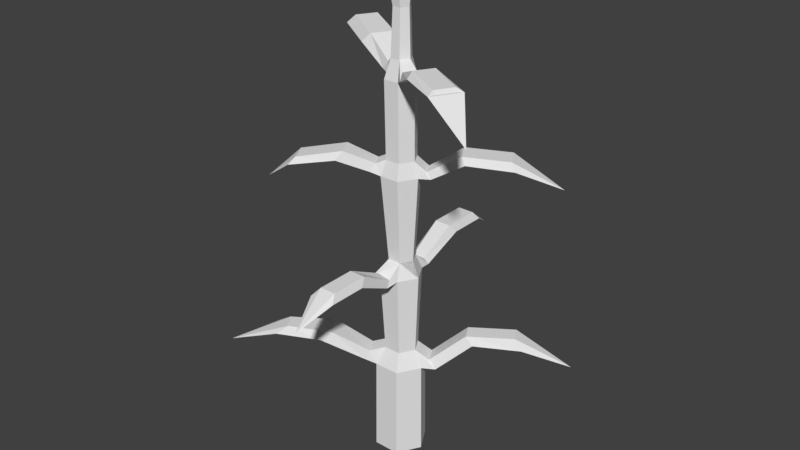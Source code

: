 # Source: CornStalk.blend  (saved by Blender 2.78.0; exported with 4.5.12 LTS)
import bpy
from mathutils import Matrix  # noqa: F401  (used for matrix-valued properties, if any)

bpy.ops.wm.read_factory_settings(use_empty=True)
scene = bpy.context.scene
scene.name = 'Scene'

# ---- collections
col_collection_1 = bpy.data.collections.new('Collection 1'); scene.collection.children.link(col_collection_1)

# ---- materials (node trees are filled in below, after node groups)
mat_material_001 = bpy.data.materials.new('Material.001')
mat_material_001.alpha_threshold = 0.0
mat_material_001.use_transparent_shadow = False
mat_material_001.roughness = 0.5

# ---- material node trees

# ---- world
world_world = bpy.data.worlds.new('World'); scene.world = world_world
world_world.color = (0.05088, 0.05088, 0.05088)
world_world.use_sun_shadow = False
world_world.sun_shadow_jitter_overblur = 0.0
world_world.cycles.sampling_method = 'MANUAL'

# ---- meshes
me_cylinder_002 = bpy.data.meshes.new('Cylinder.002')
me_cylinder_002.from_pydata([(-0.1289, 0.05598, -0.4503), (0.0003036, 0.008442, -0.3395), (-0.05163, 0.0556, -0.4456), (-0.03523, 0.01548, -0.4793), (-0.05397, 0.06516, -0.4568), (-0.02465, 0.03359, -0.4793), (-0.07748, 0.02492, -0.4568), (-0.1744, 0.1093, -0.4811), (-0.06672, 0.02978, -0.4456), (0.09116, 0.03998, -0.8321), (-0.02035, 0.02739, -0.4685), (0.08051, 0.0406, -0.8219), (0.005578, 0.0179, -0.3941), (0.01113, 0.00817, -0.3941), (0.005477, -0.001498, -0.3941), (-0.00572, -0.001439, -0.3941), (-0.01127, 0.008287, -0.3941), (-0.005619, 0.01795, -0.3941), (0.01339, 0.007681, -0.4552), (0.006591, -0.003947, -0.4552), (-0.006876, -0.003877, -0.4552), (-0.01355, 0.007822, -0.4552), (-0.006754, 0.01945, -0.4552), (0.006714, 0.01938, -0.4552), (0.02625, 0.007436, -0.6031), (0.01281, -0.01557, -0.6031), (-0.01383, -0.01543, -0.6031), (-0.02703, 0.007715, -0.6031), (-0.01359, 0.03072, -0.6031), (0.01305, 0.03058, -0.6031), (0.01864, 0.008103, -0.7191), (0.009588, -0.007385, -0.7191), (-0.008351, -0.007291, -0.7191), (-0.01724, 0.008291, -0.7191), (-0.008188, 0.02378, -0.7191), (0.00975, 0.02368, -0.7191), (0.02367, 0.007449, -0.8497), (0.01217, -0.01223, -0.8497), (-0.01062, -0.01212, -0.8497), (-0.02192, 0.007687, -0.8497), (-0.01042, 0.02737, -0.8497), (0.01238, 0.02725, -0.8497), (0.03432, 0.006828, -0.8733), (0.01695, -0.0229, -0.8733), (-0.01747, -0.02272, -0.8733), (-0.03453, 0.007188, -0.8733), (-0.01716, 0.03691, -0.8733), (0.01727, 0.03673, -0.8733), (0.03556, 0.006821, -1.002), (0.01756, -0.02397, -1.002), (-0.0181, -0.02378, -1.002), (-0.03576, 0.007194, -1.002), (-0.01777, 0.03798, -1.002), (0.01789, 0.0378, -1.002), (0.01405, 0.03211, -0.7405), (0.02808, 0.007517, -0.7405), (0.0138, -0.01693, -0.7405), (-0.01452, -0.01678, -0.7405), (-0.02855, 0.007814, -0.7405), (-0.01426, 0.03226, -0.7405), (0.01038, 0.02537, -0.5821), (0.02041, 0.007784, -0.5821), (0.01019, -0.009698, -0.5821), (-0.01005, -0.009592, -0.5821), (-0.02009, 0.007996, -0.5821), (-0.009871, 0.02548, -0.5821), (-0.02714, 0.01576, -0.4685), (0.02842, 0.0366, -0.8626), (0.1926, 0.1191, -0.8615), (0.00993, 0.02554, -0.4802), (0.02033, 0.007314, -0.4802), (0.00974, -0.0108, -0.4802), (-0.01124, -0.01069, -0.4802), (-0.02164, 0.007533, -0.4802), (-0.01105, 0.02565, -0.4802), (0.007175, 0.02171, -0.3617), (0.01523, 0.0076, -0.3617), (0.007028, -0.006429, -0.3617), (-0.009221, -0.006344, -0.3617), (-0.01727, 0.00777, -0.3617), (-0.009074, 0.0218, -0.3617), (0.0112, 0.01466, -0.3617), (0.1691, -0.09213, -0.4931), (0.03971, 0.0168, -0.8626), (0.05036, 0.01618, -0.8733), (0.0333, 0.04609, -0.8733), (0.02836, 0.0008533, -0.4639), (0.03753, 0.0003682, -0.4716), (0.02354, -0.02356, -0.4716), (0.01939, -0.0145, -0.4639), (0.06973, -0.01723, -0.4468), (0.0801, -0.01565, -0.4529), (0.05819, -0.05316, -0.4529), (0.05567, -0.0413, -0.4468), (0.1215, -0.04808, -0.4484), (0.1317, -0.04671, -0.4522), (0.1106, -0.08284, -0.4522), (0.1079, -0.07127, -0.4484), (-0.1183, 0.06053, -0.4394), (-0.1063, 0.09477, -0.4503), (-0.1038, 0.08543, -0.4394), (0.02625, 0.007436, -0.6031), (-0.01383, -0.01543, -0.6031), (-0.02703, 0.007715, -0.6031), (0.01305, 0.03058, -0.6031), (0.01038, 0.02537, -0.5821), (0.02041, 0.007784, -0.5821), (-0.01005, -0.009592, -0.5821), (-0.02009, 0.007996, -0.5821), (0.02625, 0.007436, -0.6031), (-0.01383, -0.01543, -0.6031), (-0.02703, 0.007715, -0.6031), (0.01305, 0.03058, -0.6031), (0.01038, 0.02537, -0.5821), (0.02041, 0.007784, -0.5821), (-0.01005, -0.009592, -0.5821), (-0.02009, 0.007996, -0.5821), (-0.1859, -0.1217, -0.854), (0.000129, -0.1848, -0.74), (-0.1378, -0.08247, -0.6139), (0.1235, 0.09205, -0.8191), (0.1284, 0.1015, -0.8332), (0.1348, 0.07225, -0.8191), (-0.025, -0.0218, -0.5986), (-0.0382, 0.001343, -0.5986), (-0.02123, -0.01596, -0.5879), (-0.03126, 0.001624, -0.5879), (-0.05465, -0.0515, -0.5819), (-0.04941, -0.04341, -0.5705), (-0.06331, -0.01903, -0.5705), (-0.07294, -0.01942, -0.5819), (-0.1017, -0.08492, -0.5892), (-0.09651, -0.07683, -0.5798), (-0.1104, -0.05246, -0.5798), (-0.12, -0.05285, -0.5892), (-0.04693, 0.0001151, -0.8682), (-0.03808, -0.005816, -0.8548), (-0.02678, -0.02562, -0.8548), (-0.02987, -0.02979, -0.8682), (-0.09808, -0.03067, -0.8345), (-0.0711, -0.07142, -0.8345), (-0.08027, -0.03121, -0.8254), (-0.06241, -0.05819, -0.8254), (-0.1408, -0.07498, -0.8291), (-0.12, -0.103, -0.8291), (-0.1235, -0.07287, -0.8186), (-0.1097, -0.09144, -0.8186), (0.1709, 0.1072, -0.6106), (0.1454, 0.07162, -0.8332), (0.06921, 0.0604, -0.8219), (0.0741, 0.06988, -0.8321), (0.02292, 0.03269, -0.5948), (0.02634, 0.03833, -0.6031), (0.03954, 0.01519, -0.6031), (0.03295, 0.0151, -0.5948), (0.05703, 0.05791, -0.5697), (0.07827, 0.03078, -0.5793), (0.05899, 0.06434, -0.5793), (0.07168, 0.03239, -0.5697), (0.1084, 0.08786, -0.5724), (0.1296, 0.06073, -0.5834), (0.1104, 0.0943, -0.5834), (0.123, 0.06235, -0.5724), (0.0138, -0.03664, -0.7405), (0.009588, -0.02709, -0.7346), (-0.008351, -0.027, -0.7309), (-0.01452, -0.03649, -0.7368), (-0.01789, -0.08613, -0.7165), (0.01694, -0.08628, -0.7165), (0.01176, -0.07673, -0.7069), (-0.0103, -0.07664, -0.7069), (-0.01789, -0.1383, -0.7165), (0.01694, -0.1384, -0.7165), (0.01176, -0.1289, -0.7069), (-0.0103, -0.1288, -0.7069), (0.0003387, 0.1863, -0.7376), (-0.01737, 0.0452, -0.7405), (0.01405, 0.04505, -0.7405), (0.00975, 0.04191, -0.7326), (-0.008188, 0.042, -0.7326), (-0.01737, 0.09897, -0.7136), (0.01773, 0.09883, -0.7136), (0.01239, 0.0904, -0.7031), (-0.009843, 0.09049, -0.7031), (-0.01737, 0.1493, -0.7136), (0.01773, 0.1492, -0.7136), (0.01239, 0.1408, -0.7031), (-0.009843, 0.1409, -0.7031)], [(75, 81), (81, 76)], [(76, 1, 77), (77, 1, 78), (78, 1, 79), (73, 21, 66, 3), (79, 1, 80), (80, 1, 75), (22, 74, 5, 10), (22, 17, 12, 23), (21, 16, 17, 22), (20, 15, 16, 21), (19, 14, 15, 20), (18, 13, 14, 19), (95, 94, 82), (71, 19, 20, 72), (72, 20, 21, 73), (98, 100, 7), (74, 22, 23, 69), (34, 28, 29, 35), (33, 27, 28, 34), (32, 26, 27, 33), (31, 25, 26, 32), (30, 24, 25, 31), (55, 30, 31, 56), (174, 171, 118), (57, 32, 33, 58), (58, 33, 34, 59), (185, 184, 175), (42, 36, 37, 43), (43, 37, 38, 44), (145, 143, 117), (45, 39, 40, 46), (46, 40, 41, 47), (52, 46, 47, 53), (51, 45, 46, 52), (50, 44, 45, 51), (49, 43, 44, 50), (48, 42, 43, 49), (100, 99, 7), (99, 0, 7), (0, 98, 7), (42, 47, 85, 84), (53, 47, 42, 48), (21, 22, 10, 66), (41, 40, 59, 54), (40, 39, 58, 59), (39, 38, 57, 58), (38, 37, 56, 57), (37, 36, 55, 56), (28, 65, 60, 29), (27, 64, 65, 28), (29, 60, 105, 104), (25, 62, 63, 26), (24, 61, 62, 25), (61, 24, 101, 106), (74, 73, 3, 5), (65, 74, 69, 60), (64, 73, 74, 65), (63, 72, 73, 64), (62, 71, 72, 63), (61, 70, 71, 62), (17, 80, 75, 12), (16, 79, 80, 17), (15, 78, 79, 16), (14, 77, 78, 15), (13, 76, 77, 14), (47, 41, 67, 85), (96, 95, 82), (97, 96, 82), (94, 97, 82), (18, 19, 89, 86), (19, 71, 88, 89), (71, 70, 87, 88), (70, 18, 86, 87), (86, 89, 93, 90), (89, 88, 92, 93), (88, 87, 91, 92), (87, 86, 90, 91), (90, 93, 97, 94), (93, 92, 96, 97), (92, 91, 95, 96), (91, 90, 94, 95), (3, 66, 8, 6), (5, 3, 6, 4), (10, 5, 4, 2), (66, 10, 2, 8), (6, 8, 98, 0), (4, 6, 0, 99), (2, 4, 99, 100), (8, 2, 100, 98), (106, 101, 109, 114), (27, 26, 102, 103), (63, 64, 108, 107), (26, 63, 107, 102), (64, 27, 103, 108), (134, 131, 119), (102, 107, 115, 110), (104, 105, 113, 112), (108, 103, 111, 116), (107, 108, 116, 115), (103, 102, 110, 111), (173, 174, 118), (67, 83, 11, 149), (131, 132, 119), (146, 145, 117), (143, 144, 117), (132, 133, 119), (133, 134, 119), (144, 146, 117), (116, 111, 124, 126), (115, 116, 126, 125), (110, 115, 125, 123), (111, 110, 123, 124), (126, 124, 130, 129), (125, 126, 129, 128), (123, 125, 128, 127), (124, 123, 127, 130), (129, 130, 134, 133), (128, 129, 133, 132), (127, 128, 132, 131), (130, 127, 131, 134), (44, 38, 137, 138), (45, 44, 138, 135), (38, 39, 136, 137), (39, 45, 135, 136), (138, 137, 142, 140), (135, 138, 140, 139), (137, 136, 141, 142), (136, 135, 139, 141), (140, 142, 146, 144), (139, 140, 144, 143), (142, 141, 145, 146), (141, 139, 143, 145), (1, 76, 75), (76, 13, 12, 75), (23, 12, 13, 18), (70, 69, 23, 18), (70, 114, 113, 69), (122, 148, 68), (35, 112, 109, 30), (31, 55, 54, 35, 30), (36, 41, 54, 55), (148, 121, 68), (48, 49, 50, 51, 52, 53), (36, 42, 84, 83), (172, 173, 118), (161, 159, 147), (162, 160, 147), (121, 120, 68), (120, 122, 68), (160, 161, 147), (159, 162, 147), (113, 114, 154, 151), (109, 112, 152, 153), (114, 109, 153, 154), (112, 113, 151, 152), (151, 154, 158, 155), (153, 152, 157, 156), (154, 153, 156, 158), (152, 151, 155, 157), (155, 158, 162, 159), (156, 157, 161, 160), (158, 156, 160, 162), (157, 155, 159, 161), (41, 36, 83, 67), (85, 67, 149, 150), (84, 85, 150, 9), (83, 84, 9, 11), (149, 11, 122, 120), (150, 149, 120, 121), (9, 150, 121, 148), (11, 9, 148, 122), (171, 172, 118), (57, 56, 163, 166), (56, 31, 164, 163), (31, 32, 165, 164), (32, 57, 166, 165), (166, 163, 168, 167), (163, 164, 169, 168), (164, 165, 170, 169), (165, 166, 167, 170), (167, 168, 172, 171), (168, 169, 173, 172), (169, 170, 174, 173), (170, 167, 171, 174), (186, 185, 175), (187, 186, 175), (184, 187, 175), (59, 34, 179, 176), (34, 35, 178, 179), (35, 54, 177, 178), (54, 59, 176, 177), (176, 179, 183, 180), (179, 178, 182, 183), (178, 177, 181, 182), (177, 176, 180, 181), (180, 183, 187, 184), (183, 182, 186, 187), (182, 181, 185, 186), (181, 180, 184, 185)])
_uv = me_cylinder_002.uv_layers.new(name='UVMap')
_uv.uv.foreach_set('vector', [-1.187, 3.193, -1.213, 3.426, -1.187, 3.188, -1.187, 3.188, -1.213, 3.426, -1.185, 3.185, -1.185, 3.185, -1.213, 3.426, -1.184, 3.184, -1.027, 1.795, -1.034, 1.908, -1.029, 1.829, -1.031, 1.817, -1.184, 3.184, -1.213, 3.426, -1.184, 3.189, -1.184, 3.189, -1.213, 3.426, -1.185, 3.195, -1.038, 1.907, -1.026, 1.799, -1.026, 1.818, -1.029, 1.829, -1.038, 1.907, -1.155, 2.933, -1.155, 2.929, -1.037, 1.913, -1.034, 1.908, -1.155, 2.936, -1.155, 2.933, -1.038, 1.907, -1.035, 1.905, -1.156, 2.931, -1.155, 2.936, -1.034, 1.908, -1.037, 1.904, -1.155, 2.93, -1.156, 2.931, -1.035, 1.905, -1.033, 1.905, -1.155, 2.93, -1.155, 2.93, -1.037, 1.904, -1.025, 1.839, -1.025, 1.839, -1.025, 1.839, -1.018, 1.804, -1.037, 1.904, -1.035, 1.905, -1.022, 1.796, -1.022, 1.796, -1.035, 1.905, -1.034, 1.908, -1.027, 1.795, -1.029, 1.821, -1.029, 1.821, -1.029, 1.821, -1.026, 1.799, -1.038, 1.907, -1.037, 1.913, -1.027, 1.805, -0.7281, -0.7924, -1.018, 0.5276, -1.165, 0.531, -0.7236, -0.8098, -0.7251, -0.783, -0.9124, 0.5255, -1.018, 0.5276, -0.7281, -0.7924, -0.7204, -0.788, -0.8723, 0.5333, -0.9124, 0.5255, -0.7251, -0.783, -0.713, -0.7934, -0.7772, 0.5464, -0.8723, 0.5333, -0.7204, -0.788, -0.7145, -0.8021, -0.6619, 0.5631, -0.7772, 0.5464, -0.713, -0.7934, -0.7101, -0.8699, -0.7145, -0.8021, -0.713, -0.7934, -0.7119, -0.8652, -0.7091, -0.8505, -0.7091, -0.8504, -0.7091, -0.8504, -0.709, -0.8635, -0.7204, -0.788, -0.7251, -0.783, -0.7114, -0.8675, -0.7114, -0.8675, -0.7251, -0.783, -0.7281, -0.7924, -0.7163, -0.871, -0.7168, -0.8609, -0.7168, -0.8609, -0.7168, -0.8609, -0.6123, -1.707, -0.623, -1.638, -0.6213, -1.636, -0.6154, -1.7, -0.6154, -1.7, -0.6213, -1.636, -0.6197, -1.637, -0.6174, -1.694, -0.6178, -1.673, -0.6177, -1.673, -0.6177, -1.673, -0.6136, -1.694, -0.6244, -1.635, -0.6227, -1.636, -0.6131, -1.703, -0.6131, -1.703, -0.6227, -1.636, -0.621, -1.636, -0.6144, -1.71, -0.5554, -2.301, -0.6131, -1.703, -0.6144, -1.71, -0.5299, -2.426, -0.5701, -2.234, -0.6136, -1.694, -0.6131, -1.703, -0.5554, -2.301, -0.555, -2.21, -0.6174, -1.694, -0.6136, -1.694, -0.5701, -2.234, -0.5345, -2.232, -0.6154, -1.7, -0.6174, -1.694, -0.555, -2.21, -0.5334, -2.3, -0.6123, -1.707, -0.6154, -1.7, -0.5345, -2.232, -1.029, 1.821, -1.029, 1.821, -1.029, 1.821, -1.029, 1.821, -1.029, 1.821, -1.029, 1.821, -1.029, 1.821, -1.029, 1.821, -1.029, 1.821, -0.6123, -1.707, -0.6144, -1.71, -0.6173, -1.695, -0.6129, -1.694, -0.5299, -2.426, -0.6144, -1.71, -0.6123, -1.707, -0.5334, -2.3, -1.034, 1.908, -1.038, 1.907, -1.029, 1.829, -1.029, 1.829, -0.621, -1.636, -0.6227, -1.636, -0.7163, -0.871, -0.7111, -0.8748, -0.6227, -1.636, -0.6244, -1.635, -0.7114, -0.8675, -0.7163, -0.871, -0.6244, -1.635, -0.6197, -1.637, -0.709, -0.8635, -0.7114, -0.8675, -0.6197, -1.637, -0.6213, -1.636, -0.7119, -0.8652, -0.709, -0.8635, -0.6213, -1.636, -0.623, -1.638, -0.7101, -0.8699, -0.7119, -0.8652, -1.018, 0.5276, -0.9914, 0.6689, -1.041, 0.6925, -1.165, 0.531, -0.9124, 0.5255, -0.9216, 0.6657, -0.9914, 0.6689, -1.018, 0.5276, -1.165, 0.531, -1.041, 0.6925, -0.9041, 0.6985, -0.9443, 0.5538, -0.7772, 0.5464, -0.8124, 0.6761, -0.8837, 0.6676, -0.8723, 0.5333, -0.6619, 0.5631, -0.752, 0.6966, -0.8124, 0.6761, -0.7772, 0.5464, -0.752, 0.6966, -0.6619, 0.5631, -0.7762, 0.5609, -0.8089, 0.6903, -1.026, 1.799, -1.027, 1.795, -1.031, 1.817, -1.026, 1.818, -0.9914, 0.6689, -1.026, 1.799, -1.027, 1.805, -1.041, 0.6925, -0.9216, 0.6657, -1.027, 1.795, -1.026, 1.799, -0.9914, 0.6689, -0.8837, 0.6676, -1.022, 1.796, -1.027, 1.795, -0.9216, 0.6657, -0.8124, 0.6761, -1.018, 1.804, -1.022, 1.796, -0.8837, 0.6676, -0.752, 0.6966, -1.023, 1.809, -1.018, 1.804, -0.8124, 0.6761, -1.155, 2.933, -1.184, 3.189, -1.185, 3.195, -1.155, 2.929, -1.155, 2.936, -1.184, 3.184, -1.184, 3.189, -1.155, 2.933, -1.156, 2.931, -1.185, 3.185, -1.184, 3.184, -1.155, 2.936, -1.155, 2.93, -1.187, 3.188, -1.185, 3.185, -1.156, 2.931, -1.155, 2.93, -1.187, 3.193, -1.187, 3.188, -1.155, 2.93, -0.6144, -1.71, -0.621, -1.636, -0.6168, -1.686, -0.6173, -1.695, -1.025, 1.839, -1.025, 1.839, -1.025, 1.839, -1.025, 1.839, -1.025, 1.839, -1.025, 1.839, -1.025, 1.839, -1.025, 1.839, -1.025, 1.839, -1.033, 1.905, -1.037, 1.904, -1.026, 1.849, -1.027, 1.849, -1.037, 1.904, -1.018, 1.804, -1.023, 1.835, -1.026, 1.849, -1.018, 1.804, -1.023, 1.809, -1.025, 1.837, -1.023, 1.835, -1.023, 1.809, -1.033, 1.905, -1.027, 1.849, -1.025, 1.837, -1.027, 1.849, -1.026, 1.849, -1.025, 1.839, -1.024, 1.839, -1.026, 1.849, -1.023, 1.835, -1.025, 1.838, -1.025, 1.839, -1.023, 1.835, -1.025, 1.837, -1.024, 1.839, -1.025, 1.838, -1.025, 1.837, -1.027, 1.849, -1.024, 1.839, -1.024, 1.839, -1.024, 1.839, -1.025, 1.839, -1.025, 1.839, -1.025, 1.839, -1.025, 1.839, -1.025, 1.838, -1.025, 1.839, -1.025, 1.839, -1.025, 1.838, -1.024, 1.839, -1.025, 1.839, -1.025, 1.839, -1.024, 1.839, -1.024, 1.839, -1.025, 1.839, -1.025, 1.839, -1.031, 1.817, -1.029, 1.829, -1.029, 1.821, -1.029, 1.82, -1.026, 1.818, -1.031, 1.817, -1.029, 1.82, -1.03, 1.821, -1.029, 1.829, -1.026, 1.818, -1.03, 1.821, -1.03, 1.821, -1.029, 1.829, -1.029, 1.829, -1.03, 1.821, -1.029, 1.821, -1.029, 1.82, -1.029, 1.821, -1.029, 1.821, -1.029, 1.821, -1.03, 1.821, -1.029, 1.82, -1.029, 1.821, -1.029, 1.821, -1.03, 1.821, -1.03, 1.821, -1.029, 1.821, -1.029, 1.821, -1.029, 1.821, -1.03, 1.821, -1.029, 1.821, -1.029, 1.821, -0.8089, 0.6903, -0.7762, 0.5609, -0.8334, 0.5597, -0.8659, 0.684, -0.9124, 0.5255, -0.8723, 0.5333, -0.8701, 0.5472, -0.9164, 0.5408, -0.8837, 0.6676, -0.9216, 0.6657, -0.925, 0.6509, -0.8786, 0.6532, -0.8723, 0.5333, -0.8837, 0.6676, -0.8786, 0.6532, -0.8701, 0.5472, -0.9216, 0.6657, -0.9124, 0.5255, -0.9164, 0.5408, -0.925, 0.6509, -0.8943, 0.5872, -0.8941, 0.5873, -0.8943, 0.5873, -0.8701, 0.5472, -0.8786, 0.6532, -0.8734, 0.6388, -0.8679, 0.561, -0.9443, 0.5538, -0.9041, 0.6985, -0.8357, 0.7015, -0.7236, 0.5766, -0.925, 0.6509, -0.9164, 0.5408, -0.9205, 0.5562, -0.9283, 0.636, -0.8786, 0.6532, -0.925, 0.6509, -0.9283, 0.636, -0.8734, 0.6388, -0.9164, 0.5408, -0.8701, 0.5472, -0.8679, 0.561, -0.9205, 0.5562, -0.7091, -0.8505, -0.7091, -0.8505, -0.7091, -0.8504, -0.6168, -1.686, -0.6153, -1.686, -0.6154, -1.692, -0.6152, -1.692, -0.8941, 0.5873, -0.8941, 0.5871, -0.8943, 0.5873, -0.6176, -1.673, -0.6178, -1.673, -0.6177, -1.673, -0.6177, -1.673, -0.6176, -1.673, -0.6177, -1.673, -0.8941, 0.5871, -0.8944, 0.5871, -0.8943, 0.5873, -0.8944, 0.5871, -0.8943, 0.5872, -0.8943, 0.5873, -0.6176, -1.673, -0.6176, -1.673, -0.6177, -1.673, -0.9283, 0.636, -0.9205, 0.5562, -0.9031, 0.5798, -0.9075, 0.5975, -0.8734, 0.6388, -0.9283, 0.636, -0.9075, 0.5975, -0.8875, 0.5986, -0.8679, 0.561, -0.8734, 0.6388, -0.8875, 0.5986, -0.8886, 0.5813, -0.9205, 0.5562, -0.8679, 0.561, -0.8886, 0.5813, -0.9031, 0.5798, -0.9075, 0.5975, -0.9031, 0.5798, -0.8956, 0.5868, -0.8961, 0.588, -0.8875, 0.5986, -0.9075, 0.5975, -0.8961, 0.588, -0.8927, 0.5877, -0.8886, 0.5813, -0.8875, 0.5986, -0.8927, 0.5877, -0.8929, 0.5871, -0.9031, 0.5798, -0.8886, 0.5813, -0.8929, 0.5871, -0.8956, 0.5868, -0.8961, 0.588, -0.8956, 0.5868, -0.8943, 0.5872, -0.8944, 0.5871, -0.8927, 0.5877, -0.8961, 0.588, -0.8944, 0.5871, -0.8941, 0.5871, -0.8929, 0.5871, -0.8927, 0.5877, -0.8941, 0.5871, -0.8941, 0.5873, -0.8956, 0.5868, -0.8929, 0.5871, -0.8941, 0.5873, -0.8943, 0.5872, -0.6174, -1.694, -0.6197, -1.637, -0.6201, -1.667, -0.619, -1.679, -0.6136, -1.694, -0.6174, -1.694, -0.619, -1.679, -0.6145, -1.679, -0.6197, -1.637, -0.6244, -1.635, -0.6161, -1.664, -0.6201, -1.667, -0.6244, -1.635, -0.6136, -1.694, -0.6145, -1.679, -0.6161, -1.664, -0.619, -1.679, -0.6201, -1.667, -0.6174, -1.672, -0.6172, -1.673, -0.6145, -1.679, -0.619, -1.679, -0.6172, -1.673, -0.6183, -1.673, -0.6201, -1.667, -0.6161, -1.664, -0.6183, -1.672, -0.6174, -1.672, -0.6161, -1.664, -0.6145, -1.679, -0.6183, -1.673, -0.6183, -1.672, -0.6172, -1.673, -0.6174, -1.672, -0.6176, -1.673, -0.6176, -1.673, -0.6183, -1.673, -0.6172, -1.673, -0.6176, -1.673, -0.6177, -1.673, -0.6174, -1.672, -0.6183, -1.672, -0.6178, -1.673, -0.6176, -1.673, -0.6183, -1.672, -0.6183, -1.673, -0.6177, -1.673, -0.6178, -1.673, -1.213, 3.426, -1.187, 3.193, -1.185, 3.195, -1.187, 3.193, -1.155, 2.93, -1.155, 2.929, -1.185, 3.195, -1.037, 1.913, -1.155, 2.929, -1.155, 2.93, -1.033, 1.905, -1.023, 1.809, -1.027, 1.805, -1.037, 1.913, -1.033, 1.905, -1.023, 1.809, -0.8659, 0.684, -0.8357, 0.7015, -1.027, 1.805, -0.6152, -1.692, -0.6152, -1.692, -0.6152, -1.692, -0.7236, -0.8098, -0.7236, 0.5766, -0.8334, 0.5597, -0.7145, -0.8021, 1.713, 3.426, -0.7101, -0.8699, -0.7111, -0.8748, -0.7236, -0.8098, -0.7145, -0.8021, -0.623, -1.638, -0.621, -1.636, -0.7111, -0.8748, -0.7101, -0.8699, -0.6152, -1.692, -0.6152, -1.692, -0.6152, -1.692, -0.5334, -2.3, -0.5345, -2.232, -0.555, -2.21, -0.5701, -2.234, -0.5554, -2.301, -0.5299, -2.426, -0.623, -1.638, -0.6123, -1.707, -0.6129, -1.694, -0.6153, -1.686, -0.7091, -0.8505, -0.7091, -0.8505, -0.7091, -0.8504, -0.7948, 0.6006, -0.7947, 0.6004, -0.795, 0.6007, -0.7951, 0.6004, -0.7951, 0.6005, -0.795, 0.6007, -0.6152, -1.692, -0.6152, -1.692, -0.6152, -1.692, -0.6152, -1.692, -0.6152, -1.692, -0.6152, -1.692, -0.7951, 0.6005, -0.7948, 0.6006, -0.795, 0.6007, -0.7947, 0.6004, -0.7951, 0.6004, -0.795, 0.6007, -0.8357, 0.7015, -0.8659, 0.684, -0.8156, 0.6053, -0.7882, 0.6106, -0.8334, 0.5597, -0.7236, 0.5766, -0.7817, 0.5958, -0.8061, 0.5925, -0.8659, 0.684, -0.8334, 0.5597, -0.8061, 0.5925, -0.8156, 0.6053, -0.7236, 0.5766, -0.8357, 0.7015, -0.7882, 0.6106, -0.7817, 0.5958, -0.7882, 0.6106, -0.8156, 0.6053, -0.7968, 0.6002, -0.7932, 0.6008, -0.8061, 0.5925, -0.7817, 0.5958, -0.7928, 0.6007, -0.7966, 0.5997, -0.8156, 0.6053, -0.8061, 0.5925, -0.7966, 0.5997, -0.7968, 0.6002, -0.7817, 0.5958, -0.7882, 0.6106, -0.7932, 0.6008, -0.7928, 0.6007, -0.7932, 0.6008, -0.7968, 0.6002, -0.7951, 0.6004, -0.7947, 0.6004, -0.7966, 0.5997, -0.7928, 0.6007, -0.7948, 0.6006, -0.7951, 0.6005, -0.7968, 0.6002, -0.7966, 0.5997, -0.7951, 0.6005, -0.7951, 0.6004, -0.7928, 0.6007, -0.7932, 0.6008, -0.7947, 0.6004, -0.7948, 0.6006, -0.621, -1.636, -0.623, -1.638, -0.6153, -1.686, -0.6168, -1.686, -0.6173, -1.695, -0.6168, -1.686, -0.6152, -1.692, -0.6152, -1.692, -0.6129, -1.694, -0.6173, -1.695, -0.6152, -1.692, -0.6152, -1.692, -0.6153, -1.686, -0.6129, -1.694, -0.6152, -1.692, -0.6154, -1.692, -0.6152, -1.692, -0.6154, -1.692, -0.6152, -1.692, -0.6152, -1.692, -0.6152, -1.692, -0.6152, -1.692, -0.6152, -1.692, -0.6152, -1.692, -0.6152, -1.692, -0.6152, -1.692, -0.6152, -1.692, -0.6152, -1.692, -0.6154, -1.692, -0.6152, -1.692, -0.6152, -1.692, -0.6152, -1.692, -0.7091, -0.8504, -0.7091, -0.8505, -0.7091, -0.8504, -0.709, -0.8635, -0.7119, -0.8652, -0.7095, -0.8519, -0.7087, -0.8506, -0.7119, -0.8652, -0.713, -0.7934, -0.7103, -0.8478, -0.7095, -0.8519, -0.713, -0.7934, -0.7204, -0.788, -0.7096, -0.8438, -0.7103, -0.8478, -0.7204, -0.788, -0.709, -0.8635, -0.7087, -0.8506, -0.7096, -0.8438, -0.7087, -0.8506, -0.7095, -0.8519, -0.709, -0.8505, -0.7092, -0.8504, -0.7095, -0.8519, -0.7103, -0.8478, -0.709, -0.8504, -0.709, -0.8505, -0.7103, -0.8478, -0.7096, -0.8438, -0.7094, -0.8503, -0.709, -0.8504, -0.7096, -0.8438, -0.7087, -0.8506, -0.7092, -0.8504, -0.7094, -0.8503, -0.7092, -0.8504, -0.709, -0.8505, -0.7091, -0.8505, -0.7091, -0.8504, -0.709, -0.8505, -0.709, -0.8504, -0.7091, -0.8505, -0.7091, -0.8505, -0.709, -0.8504, -0.7094, -0.8503, -0.7091, -0.8505, -0.7091, -0.8505, -0.7094, -0.8503, -0.7092, -0.8504, -0.7091, -0.8504, -0.7091, -0.8505, -0.7168, -0.8609, -0.7168, -0.8609, -0.7168, -0.8609, -0.7168, -0.8609, -0.7168, -0.8609, -0.7168, -0.8609, -0.7168, -0.8609, -0.7168, -0.8609, -0.7168, -0.8609, -0.7163, -0.871, -0.7281, -0.7924, -0.7191, -0.8536, -0.7192, -0.8624, -0.7281, -0.7924, -0.7236, -0.8098, -0.715, -0.856, -0.7191, -0.8536, -0.7236, -0.8098, -0.7111, -0.8748, -0.7131, -0.8632, -0.715, -0.856, -0.7111, -0.8748, -0.7163, -0.871, -0.7192, -0.8624, -0.7131, -0.8632, -0.7192, -0.8624, -0.7191, -0.8536, -0.7167, -0.8605, -0.7168, -0.8609, -0.7191, -0.8536, -0.715, -0.856, -0.717, -0.8606, -0.7167, -0.8605, -0.715, -0.856, -0.7131, -0.8632, -0.7168, -0.8611, -0.717, -0.8606, -0.7131, -0.8632, -0.7192, -0.8624, -0.7168, -0.8609, -0.7168, -0.8611, -0.7168, -0.8609, -0.7167, -0.8605, -0.7168, -0.8609, -0.7168, -0.8609, -0.7167, -0.8605, -0.717, -0.8606, -0.7168, -0.8609, -0.7168, -0.8609, -0.717, -0.8606, -0.7168, -0.8611, -0.7168, -0.8609, -0.7168, -0.8609, -0.7168, -0.8611, -0.7168, -0.8609, -0.7168, -0.8609, -0.7168, -0.8609])
me_cylinder_002.materials.append(mat_material_001)
me_cylinder_002.use_remesh_preserve_volume = False
me_cylinder_002.use_remesh_preserve_attributes = False
me_cylinder_002.use_mirror_vertex_groups = False
me_cylinder_002.update()

# ---- objects
ob_cylinder = bpy.data.objects.new('Cylinder', me_cylinder_002)

# ---- transforms, parenting, visibility, modifiers, constraints
ob_cylinder.location = (0.0, 0.0, 1.013)
ob_cylinder.lineart.crease_threshold = 0.0

# ---- collection membership
col_collection_1.objects.link(ob_cylinder)

# ---- scene / render settings (as saved in the file)
scene.frame_start = 1; scene.frame_end = 250; scene.frame_set(1)
scene.render.engine = 'BLENDER_EEVEE_NEXT'
scene.render.resolution_percentage = 50
scene.render.dither_intensity = 0.0
scene.cycles.use_denoising = False
scene.cycles.samples = 128
scene.cycles.sampling_pattern = 'TABULATED_SOBOL'
scene.cycles.light_sampling_threshold = 0.0
scene.cycles.use_adaptive_sampling = False
scene.cycles.use_light_tree = False
scene.cycles.blur_glossy = 0.0
scene.cycles.sample_clamp_indirect = 0.0
scene.view_settings.view_transform = 'Standard'
bpy.context.view_layer.update()

# ---- added for rendering (the .blend has no active camera and no usable light): camera, sun
cam_auto = bpy.data.cameras.new('AutoCamera')
cam_auto.lens = 50.0
cam_auto.sensor_width = 36.0
cam_auto.clip_end = 1000.0
ob_auto_camera = bpy.data.objects.new('AutoCamera', cam_auto)
scene.collection.objects.link(ob_auto_camera)
ob_auto_camera.location = (0.788154, -0.940986, 0.970586)
ob_auto_camera.rotation_euler = (1.09748, -7.21219e-08, 0.694738)
scene.camera = ob_auto_camera
light_auto_sun = bpy.data.lights.new('AutoSun', 'SUN')
light_auto_sun.energy = 3.0
light_auto_sun.angle = 0.0523599
ob_auto_sun = bpy.data.objects.new('AutoSun', light_auto_sun)
scene.collection.objects.link(ob_auto_sun)
ob_auto_sun.rotation_euler = (0.872665, 0.174533, 0.523599)
bpy.context.view_layer.update()
